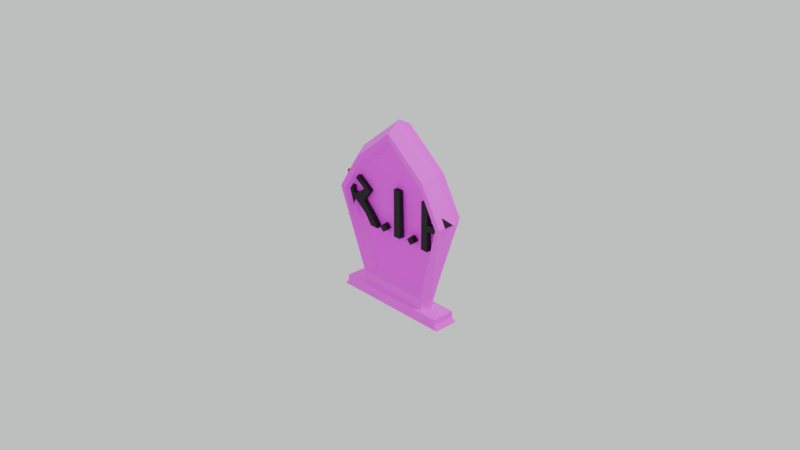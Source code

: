 # Source: lapide.blend  (saved by Blender 4.0.36; exported with 4.5.12 LTS)
import bpy
from mathutils import Matrix  # noqa: F401  (used for matrix-valued properties, if any)

bpy.ops.wm.read_factory_settings(use_empty=True)
scene = bpy.context.scene
scene.name = 'Scene'

# ---- collections
col_collection = bpy.data.collections.new('Collection'); scene.collection.children.link(col_collection)

# ---- images (referenced by path relative to the original .blend; pixels are not part of the script)
import os
ASSET_DIR = os.environ.get("B2B_ASSET_DIR", "")  # directory of the original .blend (textures are referenced by path, not embedded)
HERE = os.path.dirname(os.path.abspath(__file__))  # packed textures are extracted next to this script under _unpacked/

def load_image(name, relpath, width, height, colorspace="sRGB"):
    """Load a texture the original file referenced (path relative to the .blend, or extracted next to this script)."""
    p = next((c for c in (os.path.join(HERE, relpath), os.path.join(ASSET_DIR, relpath)) if relpath and os.path.exists(c)), "")
    if p:
        img = bpy.data.images.load(p, check_existing=True)
        img.name = name
    else:  # same state as the original file: an image datablock whose file is absent (Cycles renders it pink)
        img = bpy.data.images.new(name, width, height)
        img.source = "FILE"
        img.filepath = "//" + (relpath or name)
    img.colorspace_settings.name = colorspace
    return img
img_grunge_wall_texture_jpg = load_image('grunge-wall-texture.jpg', 'grunge-wall-texture.jpg', 1024, 1024, 'sRGB')
img_musgo2_jpg = load_image('musgo2.jpg', 'musgo2.jpg', 1024, 1024, 'sRGB')
img_moss_dark_jpg = load_image('moss dark.jpg', 'moss dark.jpg', 1024, 1024, 'sRGB')

# ---- materials (node trees are filled in below, after node groups)
mat_r_i_p = bpy.data.materials.new('r.i.p')
mat_r_i_p.use_transparent_shadow = False
mat_lapide_desgaste = bpy.data.materials.new('Lapide_desgaste')
mat_lapide_desgaste.use_transparent_shadow = False
mat_lapide_desgaste.preview_render_type = 'FLAT'
mat_musgo = bpy.data.materials.new('Musgo')
mat_musgo.use_transparent_shadow = False
mat_musgo_escuro = bpy.data.materials.new('Musgo_escuro')
mat_musgo_escuro.use_transparent_shadow = False

# ---- material node trees
mat_r_i_p.use_nodes = True; mat_r_i_p.node_tree.nodes.clear()
_N = mat_r_i_p.node_tree.nodes; _L = mat_r_i_p.node_tree.links
n0 = _N.new('ShaderNodeBsdfPrincipled'); n0.name = 'Principled BSDF'; n0.location = (10, 300)
n0.inputs[0].default_value = (0.03828, 0.03828, 0.03828, 1.0)
n0.inputs[1].default_value = 0.7391
n0.inputs[2].default_value = 0.8406
n0.inputs[3].default_value = 1.45
n1 = _N.new('ShaderNodeOutputMaterial'); n1.name = 'Material Output'; n1.location = (300, 300)
_L.new(n0.outputs[0], n1.inputs[0])
n1.is_active_output = True
mat_lapide_desgaste.use_nodes = True; mat_lapide_desgaste.node_tree.nodes.clear()
_N = mat_lapide_desgaste.node_tree.nodes; _L = mat_lapide_desgaste.node_tree.links
n0 = _N.new('ShaderNodeOutputMaterial'); n0.name = 'Material Output'; n0.location = (300, 300)
n1 = _N.new('ShaderNodeTexImage'); n1.name = 'Image Texture'; n1.location = (-317, 316)
n1.image = img_grunge_wall_texture_jpg
n2 = _N.new('ShaderNodeBsdfPrincipled'); n2.name = 'Principled BSDF'; n2.location = (-1, 594)
n2.inputs[1].default_value = 0.5887
n2.inputs[2].default_value = 0.8511
n2.inputs[3].default_value = 1.0
_L.new(n2.outputs[0], n0.inputs[0])
_L.new(n1.outputs[0], n2.inputs[0])
n0.is_active_output = True
mat_musgo.use_nodes = True; mat_musgo.node_tree.nodes.clear()
_N = mat_musgo.node_tree.nodes; _L = mat_musgo.node_tree.links
n0 = _N.new('ShaderNodeBsdfPrincipled'); n0.name = 'Principled BSDF'; n0.location = (10, 300)
n0.inputs[2].default_value = 0.6304
n0.inputs[3].default_value = 1.45
n1 = _N.new('ShaderNodeOutputMaterial'); n1.name = 'Material Output'; n1.location = (300, 300)
n2 = _N.new('ShaderNodeTexImage'); n2.name = 'Image Texture'; n2.location = (-317, 253)
n2.image = img_musgo2_jpg
_L.new(n0.outputs[0], n1.inputs[0])
_L.new(n2.outputs[0], n0.inputs[0])
n1.is_active_output = True
mat_musgo_escuro.use_nodes = True; mat_musgo_escuro.node_tree.nodes.clear()
_N = mat_musgo_escuro.node_tree.nodes; _L = mat_musgo_escuro.node_tree.links
n0 = _N.new('ShaderNodeBsdfPrincipled'); n0.name = 'Principled BSDF'; n0.location = (10, 300)
n0.inputs[3].default_value = 1.45
n1 = _N.new('ShaderNodeOutputMaterial'); n1.name = 'Material Output'; n1.location = (300, 300)
n2 = _N.new('ShaderNodeTexImage'); n2.name = 'Image Texture'; n2.location = (-327, 297)
n2.image = img_moss_dark_jpg
_L.new(n0.outputs[0], n1.inputs[0])
_L.new(n2.outputs[0], n0.inputs[0])
n1.is_active_output = True

# ---- world
world_world = bpy.data.worlds.new('World'); scene.world = world_world
world_world.use_nodes = True; world_world.node_tree.nodes.clear()
_N = world_world.node_tree.nodes; _L = world_world.node_tree.links
n0 = _N.new('ShaderNodeOutputWorld'); n0.name = 'World Output'; n0.location = (300, 300)
n1 = _N.new('ShaderNodeBackground'); n1.name = 'Background'; n1.location = (10, 300)
n1.inputs[0].default_value = (0.8074, 0.8286, 0.8286, 1.0)
_L.new(n1.outputs[0], n0.inputs[0])
n0.is_active_output = True
world_world.color = (0.05088, 0.05088, 0.05088)
world_world.use_sun_shadow = False
world_world.sun_shadow_jitter_overblur = 0.0

# ---- cameras
cam_camera = bpy.data.cameras.new('Camera')
cam_camera.clip_end = 100.0
cam_camera.ortho_scale = 7.314

# ---- lights
light_light = bpy.data.lights.new('Light', 'POINT')
light_light.transmission_factor = 0.0
light_light.use_soft_falloff = False
light_light.energy = 1000.0
light_light.shadow_soft_size = 0.1
light_light.shadow_maximum_resolution = 0.006
light_light.use_absolute_resolution = True

# ---- meshes
me_cube_002 = bpy.data.meshes.new('Cube.002')
me_cube_002.from_pydata([(-0.7297, -0.1445, 0.1766), (-0.7297, 0.1452, 0.2101), (0.7059, 0.1452, 0.2101), (-0.4699, 0.1452, 0.6161), (-0.4699, 0.1452, 0.6158), (0.7059, -0.1445, 0.1766), (-0.405, 0.06924, -0.7793), (0.0008269, 0.1452, 0.6161), (0.0008269, 0.1452, 0.9948), (0.4715, 0.1452, 0.6161), (0.4715, 0.1452, 0.6158), (0.4715, -0.1445, 0.5823), (-0.4699, -0.1445, 0.5826), (-0.4699, -0.1445, 0.5823), (0.2912, -0.09666, -0.8493), (-0.405, 0.06924, -0.8493), (0.0008269, -0.1445, 0.9613), (0.002008, -0.04259, 0.8306), (0.002008, -0.04259, 0.5042), (0.4715, -0.1445, 0.5826), (0.2522, -0.001357, -0.6984), (0.02348, -0.1429, -0.9136), (0.02348, 0.1155, -0.9136), (-0.3962, 0.1155, -0.9136), (-0.405, -0.09666, -0.7793), (0.4316, 0.06924, -0.7793), (0.2912, 0.06924, -0.7793), (0.02162, 0.06924, -0.7793), (-0.2479, 0.06924, -0.8493), (0.2912, 0.06924, -0.8493), (0.02162, 0.06924, -0.8493), (0.02162, -0.09666, -0.8493), (0.01993, -0.001357, -0.6984), (0.4316, -0.09666, -0.7793), (-0.2479, 0.06924, -0.7793), (0.4316, 0.06924, -0.8493), (0.02348, 0.1155, -0.8493), (0.4432, 0.1155, -0.8493), (0.4316, -0.09666, -0.8493), (-0.405, -0.09666, -0.8493), (-0.6409, 0.1155, -0.8493), (-0.3962, 0.1155, -0.8493), (0.6619, 0.1155, -0.8493), (-0.2479, -0.09666, -0.8493), (-0.3755, -0.09817, -0.7382), (0.6562, -0.1426, 0.1472), (-0.4357, -0.1426, 0.5242), (0.2707, -0.09632, -0.7375), (0.4077, -0.04259, 0.5042), (-0.3478, -0.001357, -0.6984), (-0.6276, -0.04259, 0.1544), (0.6097, -0.04259, 0.1544), (0.3733, -0.001357, -0.6984), (-0.4037, -0.04259, 0.5042), (-0.2124, -0.001357, -0.6984), (0.4077, -0.04259, 0.504), (-0.4037, -0.04259, 0.504), (0.2522, -0.001357, -0.7586), (0.3733, -0.001357, -0.7586), (-0.2124, -0.001357, -0.7586), (0.01993, -0.001357, -0.7586), (-0.3478, -0.001357, -0.7586), (-0.6409, 0.1155, -0.9136), (0.4432, -0.1429, -0.9136), (0.6619, -0.1429, -0.8493), (-0.3962, -0.1429, -0.8493), (0.02348, -0.1429, -0.8493), (0.4432, 0.1155, -0.9136), (-0.6409, -0.1429, -0.9136), (-0.6409, -0.1429, -0.8493), (0.4432, -0.1429, -0.8493), (0.6619, 0.1155, -0.9136), (0.6619, -0.1429, -0.9136), (-0.3962, -0.1429, -0.9136), (-0.423, 0.1238, -0.9611), (-0.423, -0.1513, -0.9611), (-0.6836, -0.1513, -0.9611), (0.02396, 0.1238, -0.9611), (0.4709, 0.1238, -0.9611), (0.4709, -0.1513, -0.9611), (0.7038, 0.1238, -0.9611), (0.02396, -0.1513, -0.9611), (0.7038, -0.1513, -0.9611), (-0.6836, 0.1238, -0.9611), (-0.1164, 0.1155, -0.9136), (-0.2563, -0.1429, -0.8493), (-0.1164, -0.1429, -0.8493), (-0.1164, 0.1155, -0.8493), (-0.2563, -0.1429, -0.9136), (-0.2563, 0.1155, -0.8493), (-0.2563, 0.1155, -0.9136), (-0.1164, -0.1429, -0.9136), (-0.125, 0.1238, -0.9611), (-0.274, 0.1238, -0.9611), (-0.274, -0.1513, -0.9611), (-0.125, -0.1513, -0.9611), (0.3033, 0.1155, -0.8493), (0.1634, -0.1429, -0.8493), (0.3033, -0.1429, -0.8493), (0.1634, -0.1429, -0.9136), (0.3033, -0.1429, -0.9136), (0.1634, 0.1155, -0.8493), (0.3033, 0.1155, -0.9136), (0.1634, 0.1155, -0.9136), (0.1729, -0.1513, -0.9611), (0.3219, -0.1513, -0.9611), (0.3219, 0.1238, -0.9611), (0.1729, 0.1238, -0.9611), (-0.5186, 0.1155, -0.9136), (-0.5186, -0.1429, -0.8493), (-0.5186, -0.1429, -0.9136), (-0.5186, 0.1155, -0.8493), (-0.5533, -0.1513, -0.9611), (-0.5533, 0.1238, -0.9611), (0.5526, 0.1155, -0.9136), (0.5526, -0.1429, -0.8493), (0.5526, 0.1155, -0.8493), (0.5526, -0.1429, -0.9136), (0.5874, 0.1238, -0.9611), (0.5874, -0.1513, -0.9611), (-0.8045, 0.0006818, 0.2096), (0.5197, 0.0006818, 0.6568), (-0.4466, -0.01483, -0.8812), (0.4757, -0.01483, -0.8812), (0.7781, 0.0006818, 0.2096), (0.0008328, 0.0006818, 1.075), (-0.5181, 0.0006818, 0.6568), (-0.5181, 0.0006818, 0.6571), (0.5197, 0.0006818, 0.6571), (-0.677, -0.1426, 0.1472), (0.4386, -0.1426, 0.5239), (0.401, -0.09632, -0.7375), (0.02071, -0.09632, -0.7375), (-0.375, -0.09632, -0.7375), (0.001418, -0.1426, 0.8759), (0.4386, -0.1426, 0.5242), (0.4015, -0.09817, -0.7382), (-0.4357, -0.1426, 0.5239), (-0.2293, -0.09632, -0.7375), (0.2707, -0.09632, -0.7375), (0.401, -0.09632, -0.7375), (0.02071, -0.09632, -0.7375), (-0.375, -0.09632, -0.7375), (-0.2293, -0.09632, -0.7375), (0.247, 0.001345, -0.6982), (0.3772, 0.001345, -0.6982), (-0.003, 0.001345, -0.6982), (-0.3987, 0.001345, -0.6982), (-0.253, 0.001345, -0.6982)], [], [(122, 120, 1, 6), (26, 9, 2, 25), (123, 124, 5, 33), (38, 33, 136, 131), (9, 7, 8, 10), (39, 43, 138, 133), (121, 125, 16, 11), (12, 0, 129, 46), (34, 3, 7, 27), (31, 14, 47, 132), (0, 24, 44, 129), (27, 7, 9, 26), (6, 1, 3, 34), (7, 3, 4, 8), (125, 126, 13, 16), (33, 5, 45, 136), (120, 127, 3, 1), (127, 126, 4, 3), (124, 128, 19, 5), (128, 121, 11, 19), (25, 123, 33, 38, 35), (24, 122, 6, 15, 39), (13, 12, 46, 137), (43, 31, 132, 138), (28, 30, 36, 87, 89, 41), (19, 11, 130, 135), (6, 34, 28, 15), (34, 27, 30, 28), (26, 25, 35, 29), (27, 26, 29, 30), (11, 16, 134, 130), (29, 35, 42, 116, 37), (30, 29, 37, 96, 101, 36), (29, 35, 38, 14), (28, 30, 31, 43), (30, 29, 14, 31), (15, 28, 43, 39), (70, 14, 31, 66, 97, 98), (66, 31, 43, 65, 85, 86), (70, 115, 64, 38, 14), (43, 39, 69, 109, 65), (39, 15, 40, 69), (15, 28, 41, 111, 40), (35, 38, 64, 42), (46, 129, 50, 53), (132, 47, 57, 60), (135, 130, 55, 48), (138, 132, 60, 59), (136, 45, 51, 52), (47, 131, 58, 57), (129, 44, 49, 50), (131, 136, 52, 58), (45, 135, 48, 51), (133, 138, 59, 61), (16, 13, 137, 134), (5, 19, 135, 45), (24, 39, 133, 44), (14, 38, 131, 47), (54, 53, 50, 49), (53, 18, 17, 56), (20, 48, 18, 32), (52, 51, 48, 20), (18, 48, 55, 17), (32, 18, 53, 54), (52, 20, 57, 58), (54, 49, 61, 59), (32, 54, 59, 60), (20, 32, 60, 57), (134, 137, 56, 17), (130, 134, 17, 55), (44, 133, 61, 49), (137, 46, 53, 56), (116, 42, 71, 114), (111, 41, 23, 108), (109, 69, 68, 110), (96, 37, 67, 102), (97, 66, 21, 99), (69, 40, 62, 68), (87, 36, 22, 84), (115, 70, 63, 117), (42, 64, 72, 71), (85, 65, 73, 88), (108, 23, 74, 113), (114, 71, 80, 118), (88, 73, 75, 94), (71, 72, 82, 80), (113, 74, 75, 112), (106, 78, 79, 105), (92, 77, 81, 95), (118, 80, 82, 119), (110, 68, 76, 112), (102, 67, 78, 106), (99, 21, 81, 104), (68, 62, 83, 76), (84, 22, 77, 92), (117, 63, 79, 119), (23, 90, 93, 74), (90, 84, 92, 93), (74, 93, 94, 75), (93, 92, 95, 94), (21, 91, 95, 81), (91, 88, 94, 95), (66, 86, 91, 21), (86, 85, 88, 91), (41, 89, 90, 23), (89, 87, 84, 90), (63, 100, 105, 79), (100, 99, 104, 105), (22, 103, 107, 77), (103, 102, 106, 107), (77, 107, 104, 81), (107, 106, 105, 104), (70, 98, 100, 63), (98, 97, 99, 100), (36, 101, 103, 22), (101, 96, 102, 103), (73, 110, 112, 75), (83, 113, 112, 76), (62, 108, 113, 83), (65, 109, 110, 73), (40, 111, 108, 62), (72, 117, 119, 82), (78, 118, 119, 79), (67, 114, 118, 78), (64, 115, 117, 72), (37, 116, 114, 67), (9, 10, 121, 128), (2, 9, 128, 124), (12, 13, 126, 127), (0, 12, 127, 120), (8, 4, 126, 125), (10, 8, 125, 121), (25, 2, 124, 123), (24, 0, 120, 122), (138, 133, 142, 143), (47, 132, 141, 139), (47, 131, 140, 139), (132, 138, 143, 141), (143, 148, 147, 142), (141, 146, 148, 143), (139, 144, 146, 141), (139, 140, 145, 144)])
me_cube_002.polygons.foreach_set('material_index', [0, 0, 1, 1, 0, 2, 2, 0, 0, 2, 0, 0, 0, 0, 2, 1, 0, 0, 1, 0, 1, 1, 0, 2, 0, 0, 0, 0, 0, 0, 2, 0, 0, 0, 0, 0, 0, 1, 1, 1, 1, 1, 0, 1, 2, 0, 0, 0, 1, 0, 2, 0, 1, 0, 0, 1, 0, 2, 0, 0, 0, 0, 0, 0, 0, 0, 0, 0, 0, 2, 0, 0, 0, 0, 1, 0, 1, 0, 0, 1, 0, 1, 0, 0, 1, 0, 0, 0, 0, 0, 1, 0, 1, 0, 0, 1, 0, 0, 0, 0, 1, 1, 1, 1, 0, 0, 1, 1, 0, 0, 0, 0, 1, 1, 0, 0, 1, 0, 0, 1, 0, 1, 0, 0, 1, 0, 0, 0, 0, 2, 0, 0, 0, 2, 0, 0, 0, 0, 2, 2, 2, 1])
_uv = me_cube_002.uv_layers.new(name='UVMap')
_uv.uv.foreach_set('vector', [0.7382, 0.8328, 0.7574, 0.5508, 0.794, 0.551, 0.7604, 0.8063, 0.1893, 0.4756, 0.3421, 0.1405, 0.3696, 0.2604, 0.2246, 0.4864, 0.7724, 0.4119, 0.7535, 0.1299, 0.7931, 0.1365, 0.7937, 0.3839, 0.009179, 0.5944, 0.02754, 0.5944, 0.03832, 0.6023, 0.03852, 0.6024, 0.3421, 0.1405, 0.2239, 0.1041, 0.2531, 0.009178, 0.3421, 0.1406, 0.009178, 0.8141, 0.009178, 0.7729, 0.03852, 0.768, 0.03852, 0.8062, 0.9033, 0.4302, 0.9071, 0.5665, 0.868, 0.5665, 0.8645, 0.4429, 0.3846, 0.8312, 0.2781, 0.8994, 0.2704, 0.8856, 0.3693, 0.8222, 0.05402, 0.4339, 0.1057, 0.06775, 0.2239, 0.1041, 0.1217, 0.4547, 0.009179, 0.7021, 0.009179, 0.6313, 0.03852, 0.6366, 0.03852, 0.7023, 0.2781, 0.8994, 0.02754, 0.8141, 0.03832, 0.8064, 0.2704, 0.8856, 0.1217, 0.4547, 0.2239, 0.1041, 0.3421, 0.1405, 0.1893, 0.4756, 0.01458, 0.4218, 0.009178, 0.1495, 0.1057, 0.06775, 0.05402, 0.4339, 0.2239, 0.1041, 0.1057, 0.06775, 0.1057, 0.06783, 0.2531, 0.009178, 0.9071, 0.5665, 0.9033, 0.7028, 0.8645, 0.6902, 0.868, 0.5665, 0.02754, 0.5944, 0.2781, 0.5223, 0.2704, 0.5354, 0.03832, 0.6023, 0.7574, 0.5508, 0.7564, 0.4302, 0.7931, 0.4416, 0.794, 0.551, 0.4262, 0.5866, 0.4261, 0.5866, 0.4104, 0.5495, 0.4105, 0.5495, 0.7535, 0.1299, 0.7542, 0.009178, 0.7937, 0.02696, 0.7931, 0.1365, 0.4104, 0.4918, 0.4105, 0.4918, 0.4262, 0.5311, 0.4261, 0.5311, 0.9084, 0.2399, 0.8864, 0.2514, 0.8649, 0.2399, 0.8649, 0.2399, 0.9084, 0.2399, 0.8649, 0.02009, 0.8864, 0.009178, 0.9084, 0.02009, 0.9084, 0.02009, 0.8649, 0.02009, 0.4104, 0.6888, 0.4105, 0.6888, 0.4105, 0.7065, 0.4104, 0.7066, 0.009178, 0.7729, 0.009179, 0.7021, 0.03852, 0.7023, 0.03852, 0.768, 0.4567, 0.5579, 0.4567, 0.6287, 0.4446, 0.6292, 0.4446, 0.5924, 0.4446, 0.5557, 0.4446, 0.5189, 0.4104, 0.725, 0.4105, 0.725, 0.4105, 0.7426, 0.4104, 0.7426, 0.01458, 0.4218, 0.05402, 0.4339, 0.04862, 0.4514, 0.009178, 0.4393, 0.05402, 0.4339, 0.1217, 0.4547, 0.1163, 0.4723, 0.04862, 0.4514, 0.1893, 0.4756, 0.2246, 0.4864, 0.2192, 0.504, 0.1839, 0.4931, 0.1217, 0.4547, 0.1893, 0.4756, 0.1839, 0.4931, 0.1163, 0.4723, 0.8798, 0.7212, 0.9792, 0.8448, 0.9569, 0.8447, 0.8645, 0.7298, 0.4567, 0.6995, 0.4567, 0.7364, 0.4446, 0.7968, 0.4446, 0.7681, 0.4446, 0.7394, 0.4567, 0.6287, 0.4567, 0.6995, 0.4446, 0.7394, 0.4446, 0.7026, 0.4446, 0.6659, 0.4446, 0.6292, 0.9084, 0.203, 0.9084, 0.2399, 0.8649, 0.2399, 0.8649, 0.203, 0.9084, 0.06136, 0.9084, 0.1322, 0.8649, 0.1322, 0.8649, 0.06136, 0.9084, 0.1322, 0.9084, 0.203, 0.8649, 0.203, 0.8649, 0.1322, 0.9084, 0.02009, 0.9084, 0.06136, 0.8649, 0.06136, 0.8649, 0.02009, 0.5124, 0.7394, 0.5002, 0.6995, 0.5002, 0.6287, 0.5124, 0.6292, 0.5124, 0.6659, 0.5124, 0.7026, 0.5124, 0.6292, 0.5002, 0.6287, 0.5002, 0.5579, 0.5124, 0.5189, 0.5124, 0.5557, 0.5124, 0.5924, 0.5124, 0.7394, 0.5124, 0.7681, 0.5124, 0.7968, 0.5002, 0.7364, 0.5002, 0.6995, 0.5002, 0.5579, 0.5002, 0.5166, 0.5124, 0.4546, 0.5124, 0.4868, 0.5124, 0.5189, 0.5002, 0.5166, 0.4567, 0.5166, 0.4446, 0.4546, 0.5124, 0.4546, 0.4567, 0.5166, 0.4567, 0.5579, 0.4446, 0.5189, 0.4446, 0.4868, 0.4446, 0.4546, 0.4567, 0.7364, 0.5002, 0.7364, 0.5124, 0.7968, 0.4446, 0.7968, 0.8386, 0.009178, 0.8465, 0.1049, 0.8194, 0.1045, 0.8121, 0.01572, 0.8371, 0.8909, 0.8371, 0.9566, 0.8124, 0.9518, 0.8124, 0.8907, 0.4104, 0.6443, 0.4105, 0.6443, 0.4105, 0.6704, 0.4104, 0.6704, 0.8371, 0.8253, 0.8371, 0.8909, 0.8124, 0.8907, 0.8124, 0.8297, 0.8199, 0.7621, 0.8124, 0.5267, 0.8394, 0.5262, 0.8461, 0.7528, 0.8371, 0.9566, 0.8371, 0.9908, 0.8124, 0.9836, 0.8124, 0.9518, 0.8465, 0.1049, 0.8383, 0.3414, 0.8121, 0.3321, 0.8194, 0.1045, 0.8204, 0.762, 0.8199, 0.7621, 0.8461, 0.7528, 0.8455, 0.7687, 0.8124, 0.5267, 0.8196, 0.4302, 0.8461, 0.4367, 0.8394, 0.5262, 0.8371, 0.787, 0.8371, 0.8253, 0.8124, 0.8297, 0.8124, 0.7942, 0.9792, 0.8448, 0.8798, 0.9685, 0.8645, 0.9595, 0.9569, 0.8447, 0.2781, 0.5223, 0.3847, 0.5839, 0.3693, 0.5925, 0.2704, 0.5354, 0.02754, 0.8141, 0.009178, 0.8141, 0.03852, 0.8062, 0.03832, 0.8064, 0.009179, 0.6313, 0.009179, 0.5944, 0.03852, 0.6024, 0.03852, 0.6366, 0.6599, 0.376, 0.6154, 0.0598, 0.6986, 0.1303, 0.6939, 0.3656, 0.6154, 0.0598, 0.5135, 0.09108, 0.4884, 0.009178, 0.6154, 0.05986, 0.5433, 0.4118, 0.4117, 0.1224, 0.5135, 0.09108, 0.6016, 0.3939, 0.5129, 0.4212, 0.3879, 0.2257, 0.4117, 0.1224, 0.5433, 0.4118, 0.5135, 0.09108, 0.4117, 0.1224, 0.4117, 0.1224, 0.4884, 0.009178, 0.6016, 0.3939, 0.5135, 0.09108, 0.6154, 0.0598, 0.6599, 0.376, 0.5129, 0.4212, 0.5433, 0.4118, 0.5479, 0.427, 0.5175, 0.4363, 0.6599, 0.376, 0.6939, 0.3656, 0.6986, 0.3807, 0.6646, 0.3911, 0.6016, 0.3939, 0.6599, 0.376, 0.6646, 0.3911, 0.6063, 0.409, 0.5433, 0.4118, 0.6016, 0.3939, 0.6063, 0.409, 0.5479, 0.427, 0.9268, 0.124, 0.9268, 0.009178, 0.9531, 0.0176, 0.9531, 0.1242, 0.9268, 0.2388, 0.9268, 0.124, 0.9531, 0.1242, 0.9531, 0.2307, 0.8383, 0.3414, 0.8378, 0.3412, 0.8126, 0.3479, 0.8121, 0.3321, 0.3879, 0.4547, 0.388, 0.4546, 0.388, 0.4808, 0.3879, 0.4808, 0.5785, 0.4944, 0.5785, 0.4657, 0.5954, 0.4657, 0.5954, 0.4944, 0.5785, 0.7757, 0.5785, 0.7436, 0.5954, 0.7436, 0.5954, 0.7757, 0.5602, 0.7757, 0.5602, 0.8079, 0.5433, 0.8079, 0.5433, 0.7757, 0.5785, 0.5599, 0.5785, 0.5231, 0.5954, 0.5231, 0.5954, 0.5599, 0.5602, 0.5966, 0.5602, 0.6334, 0.5433, 0.6334, 0.5433, 0.5966, 0.4446, 0.8858, 0.4446, 0.818, 0.4614, 0.8181, 0.4614, 0.8858, 0.5785, 0.6701, 0.5785, 0.6334, 0.5954, 0.6334, 0.5954, 0.6701, 0.5602, 0.4944, 0.5602, 0.5231, 0.5433, 0.5231, 0.5433, 0.4944, 0.8947, 0.2726, 0.8947, 0.3403, 0.8779, 0.3404, 0.8779, 0.2727, 0.5602, 0.7068, 0.5602, 0.7436, 0.5433, 0.7436, 0.5433, 0.7068, 0.5954, 0.7757, 0.5954, 0.7436, 0.608, 0.7506, 0.608, 0.7848, 0.5954, 0.4944, 0.5954, 0.4657, 0.608, 0.4546, 0.608, 0.4852, 0.5433, 0.7068, 0.5433, 0.7436, 0.5307, 0.7506, 0.5307, 0.7115, 0.8779, 0.2727, 0.8779, 0.3404, 0.8649, 0.3419, 0.8649, 0.2698, 0.6986, 0.4889, 0.6986, 0.5231, 0.6263, 0.5231, 0.6263, 0.4889, 0.6986, 0.7187, 0.6986, 0.7579, 0.6263, 0.7579, 0.6263, 0.7187, 0.6986, 0.6013, 0.6986, 0.6405, 0.6263, 0.6405, 0.6263, 0.6013, 0.6986, 0.7885, 0.6986, 0.8191, 0.6263, 0.8191, 0.6263, 0.7885, 0.5433, 0.7757, 0.5433, 0.8079, 0.5307, 0.8191, 0.5307, 0.7848, 0.5954, 0.5599, 0.5954, 0.5231, 0.608, 0.5158, 0.608, 0.555, 0.5433, 0.5966, 0.5433, 0.6334, 0.5307, 0.6332, 0.5307, 0.5941, 0.4614, 0.8858, 0.4614, 0.8181, 0.4744, 0.8152, 0.4744, 0.8873, 0.5954, 0.6701, 0.5954, 0.6334, 0.608, 0.6332, 0.608, 0.6724, 0.5433, 0.4944, 0.5433, 0.5231, 0.5307, 0.5158, 0.5307, 0.4852, 0.5954, 0.7436, 0.5954, 0.7068, 0.608, 0.7115, 0.608, 0.7506, 0.5954, 0.7068, 0.5954, 0.6701, 0.608, 0.6724, 0.608, 0.7115, 0.6986, 0.5231, 0.6986, 0.5622, 0.6263, 0.5622, 0.6263, 0.5231, 0.6986, 0.5622, 0.6986, 0.6013, 0.6263, 0.6013, 0.6263, 0.5622, 0.5433, 0.6334, 0.5433, 0.6701, 0.5307, 0.6724, 0.5307, 0.6332, 0.5433, 0.6701, 0.5433, 0.7068, 0.5307, 0.7115, 0.5307, 0.6724, 0.5602, 0.6334, 0.5602, 0.6701, 0.5433, 0.6701, 0.5433, 0.6334, 0.5602, 0.6701, 0.5602, 0.7068, 0.5433, 0.7068, 0.5433, 0.6701, 0.5785, 0.7436, 0.5785, 0.7068, 0.5954, 0.7068, 0.5954, 0.7436, 0.5785, 0.7068, 0.5785, 0.6701, 0.5954, 0.6701, 0.5954, 0.7068, 0.5433, 0.5231, 0.5433, 0.5599, 0.5307, 0.555, 0.5307, 0.5158, 0.5433, 0.5599, 0.5433, 0.5966, 0.5307, 0.5941, 0.5307, 0.555, 0.5954, 0.6334, 0.5954, 0.5966, 0.608, 0.5941, 0.608, 0.6332, 0.5954, 0.5966, 0.5954, 0.5599, 0.608, 0.555, 0.608, 0.5941, 0.6986, 0.6405, 0.6986, 0.6796, 0.6263, 0.6796, 0.6263, 0.6405, 0.6986, 0.6796, 0.6986, 0.7187, 0.6263, 0.7187, 0.6263, 0.6796, 0.5602, 0.5231, 0.5602, 0.5599, 0.5433, 0.5599, 0.5433, 0.5231, 0.5602, 0.5599, 0.5602, 0.5966, 0.5433, 0.5966, 0.5433, 0.5599, 0.5785, 0.6334, 0.5785, 0.5966, 0.5954, 0.5966, 0.5954, 0.6334, 0.5785, 0.5966, 0.5785, 0.5599, 0.5954, 0.5599, 0.5954, 0.5966, 0.5433, 0.7436, 0.5433, 0.7757, 0.5307, 0.7848, 0.5307, 0.7506, 0.6986, 0.4546, 0.6986, 0.4889, 0.6263, 0.4889, 0.6263, 0.4546, 0.5954, 0.8079, 0.5954, 0.7757, 0.608, 0.7848, 0.608, 0.8191, 0.5602, 0.7436, 0.5602, 0.7757, 0.5433, 0.7757, 0.5433, 0.7436, 0.5785, 0.8079, 0.5785, 0.7757, 0.5954, 0.7757, 0.5954, 0.8079, 0.5433, 0.4657, 0.5433, 0.4944, 0.5307, 0.4852, 0.5307, 0.4546, 0.6986, 0.7579, 0.6986, 0.7885, 0.6263, 0.7885, 0.6263, 0.7579, 0.5954, 0.5231, 0.5954, 0.4944, 0.608, 0.4852, 0.608, 0.5158, 0.5602, 0.4657, 0.5602, 0.4944, 0.5433, 0.4944, 0.5433, 0.4657, 0.5785, 0.5231, 0.5785, 0.4944, 0.5954, 0.4944, 0.5954, 0.5231, 0.4261, 0.4546, 0.4261, 0.4547, 0.4105, 0.4918, 0.4104, 0.4918, 0.7169, 0.13, 0.7175, 0.02044, 0.7542, 0.009178, 0.7535, 0.1299, 0.4105, 0.6259, 0.4104, 0.6259, 0.4261, 0.5866, 0.4262, 0.5866, 0.7179, 0.5575, 0.7169, 0.4481, 0.7564, 0.4302, 0.7574, 0.5508, 0.9443, 0.5665, 0.9408, 0.6902, 0.9033, 0.7028, 0.9071, 0.5665, 0.9408, 0.4429, 0.9443, 0.5665, 0.9071, 0.5665, 0.9033, 0.4302, 0.7502, 0.3852, 0.7169, 0.13, 0.7535, 0.1299, 0.7724, 0.4119, 0.7169, 0.805, 0.7179, 0.5575, 0.7574, 0.5508, 0.7382, 0.8328, 0.3879, 0.4991, 0.3879, 0.4991, 0.3879, 0.4991, 0.3879, 0.4991, 0.3879, 0.4991, 0.3879, 0.4991, 0.3879, 0.4991, 0.3879, 0.4991, 0.3879, 0.4991, 0.3879, 0.4991, 0.3879, 0.4991, 0.3879, 0.4991, 0.3879, 0.4991, 0.3879, 0.4991, 0.3879, 0.4991, 0.3879, 0.4991, 0.9887, 0.4747, 0.9627, 0.4685, 0.9627, 0.4302, 0.9887, 0.4365, 0.9887, 0.5404, 0.9627, 0.5342, 0.9627, 0.4685, 0.9887, 0.4747, 0.9887, 0.606, 0.9627, 0.5998, 0.9627, 0.5342, 0.9887, 0.5404, 0.9887, 0.606, 0.9887, 0.6403, 0.9627, 0.634, 0.9627, 0.5998])
me_cube_002.materials.append(mat_lapide_desgaste)
me_cube_002.materials.append(mat_musgo)
me_cube_002.materials.append(mat_musgo_escuro)
me_cube_002.update()

# ---- curves / text
txt_r_i_p = bpy.data.curves.new('R.I.P', 'FONT')
txt_r_i_p.dimensions = '2D'
txt_r_i_p.body = 'R.I.P'
txt_r_i_p.materials.append(mat_r_i_p)
txt_r_i_p.extrude = 0.05
txt_r_i_p.render_resolution_u = 1
txt_r_i_p.align_x = 'CENTER'

# ---- objects
ob_r_i_p = bpy.data.objects.new('R.I.P', txt_r_i_p)
ob_light = bpy.data.objects.new('Light', light_light)
ob_camera = bpy.data.objects.new('Camera', cam_camera)
ob_cube = bpy.data.objects.new('Cube', me_cube_002)

# ---- transforms, parenting, visibility, modifiers, constraints
ob_r_i_p.location = (0.01507, -0.04799, -0.1665)
ob_r_i_p.rotation_euler = (1.571, 0.0, 0.0)
ob_r_i_p.scale = (0.8477, 0.7717, 0.7717)
ob_light.location = (4.076, 1.005, 5.904)
ob_light.rotation_euler = (0.6503, 0.05522, 1.866)
ob_light.lock_rotations_4d = False
ob_light.empty_display_type = 'ARROWS'
ob_light.color = (0.0, 0.0, 0.0, 0.0)
ob_light.lineart.crease_threshold = 0.0
ob_camera.location = (7.359, -6.926, 4.958)
ob_camera.rotation_euler = (1.109, 0.0, 0.8149)
ob_camera.lock_rotations_4d = False
ob_camera.empty_display_type = 'ARROWS'
ob_camera.color = (0.0, 0.0, 0.0, 0.0)
ob_camera.display_type = 'WIRE'
ob_camera.lineart.crease_threshold = 0.0
ob_cube.location = (0.0, 0.0, 0.0)

# ---- collection membership
scene.collection.objects.link(ob_r_i_p)
col_collection.objects.link(ob_light)
col_collection.objects.link(ob_camera)
col_collection.objects.link(ob_cube)

# ---- scene / render settings (as saved in the file)
scene.camera = ob_camera
scene.frame_start = 1; scene.frame_end = 250; scene.frame_set(1)
scene.render.engine = 'BLENDER_EEVEE_NEXT'
scene.cycles.sampling_pattern = 'TABULATED_SOBOL'
bpy.context.view_layer.update()
